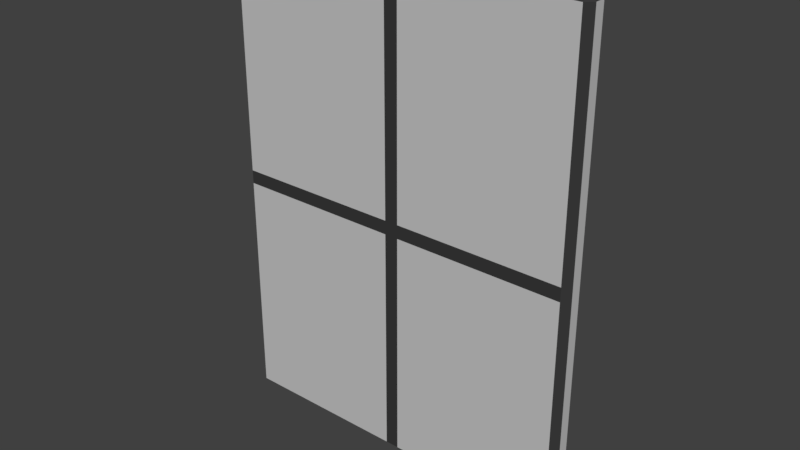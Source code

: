 # Source: panel.blend  (saved by Blender 2.78.0; exported with 4.5.12 LTS)
import bpy
from mathutils import Matrix  # noqa: F401  (used for matrix-valued properties, if any)

bpy.ops.wm.read_factory_settings(use_empty=True)
scene = bpy.context.scene
scene.name = 'Scene'

# ---- collections
col_collection_1 = bpy.data.collections.new('Collection 1'); scene.collection.children.link(col_collection_1)

# ---- materials (node trees are filled in below, after node groups)
mat_panelmat = bpy.data.materials.new('PanelMat')
mat_panelmat.alpha_threshold = 0.0
mat_panelmat.use_transparent_shadow = False
mat_panelmat.diffuse_color = (0.5662, 0.5662, 0.5662, 1.0)
mat_panelmat.roughness = 0.5
mat_panelmat.line_color = (0.0, 0.0, 0.0, 1.0)
mat_paneledge = bpy.data.materials.new('PanelEdge')
mat_paneledge.alpha_threshold = 0.0
mat_paneledge.use_transparent_shadow = False
mat_paneledge.diffuse_color = (0.0418, 0.0418, 0.0418, 1.0)
mat_paneledge.roughness = 0.5
mat_paneledge.specular_intensity = 0.7989

# ---- material node trees

# ---- world
world_world = bpy.data.worlds.new('World'); scene.world = world_world
world_world.color = (0.05088, 0.05088, 0.05088)
world_world.use_sun_shadow = False
world_world.sun_shadow_jitter_overblur = 0.0
world_world.cycles.sampling_method = 'MANUAL'

# ---- meshes
me_cube = bpy.data.meshes.new('Cube')
me_cube.from_pydata([(0.75, 0.05, -1.0), (0.75, -0.05, -1.0), (-0.75, -0.05, -1.0), (-0.75, 0.05, -1.0), (0.75, 0.05, 1.0), (0.75, -0.05, 1.0), (-0.75, -0.05, 1.0), (-0.75, 0.05, 1.0), (-1.192e-07, -0.05, -1.0), (0.75, -0.05, 0.0), (-0.75, -0.05, 0.0), (-4.768e-07, -0.05, 1.0), (-2.98e-07, -0.05, 0.0)], [], [(0, 1, 8, 2, 3), (4, 7, 6, 11, 5), (0, 4, 5, 9, 1), (12, 11, 6, 10), (2, 10, 6, 7, 3), (4, 0, 3, 7), (8, 12, 10, 2), (1, 9, 12, 8), (9, 5, 11, 12)])
_uv = me_cube.uv_layers.new(name='UVMap')
_uv.uv.foreach_set('vector', [0.626, 0.001001, 0.749, 0.001001, 0.749, 0.25, 0.749, 0.499, 0.626, 0.499, 0.251, 0.749, 0.251, 0.626, 0.749, 0.626, 0.749, 0.6875, 0.749, 0.749, 0.501, 0.001001, 0.624, 0.001001, 0.624, 0.499, 0.5625, 0.499, 0.501, 0.499, 0.249, 0.501, 0.001001, 0.501, 0.001001, 0.749, 0.249, 0.749, 0.749, 0.501, 0.749, 0.5625, 0.749, 0.624, 0.251, 0.624, 0.251, 0.501, 0.499, 0.001001, 0.001001, 0.001001, 0.001001, 0.499, 0.499, 0.499, 0.999, 0.001001, 0.751, 0.001001, 0.751, 0.249, 0.999, 0.249, 0.249, 0.751, 0.001001, 0.751, 0.001001, 0.999, 0.249, 0.999, 0.499, 0.751, 0.251, 0.751, 0.251, 0.999, 0.499, 0.999])
me_cube.materials.append(mat_panelmat)
me_cube.materials.append(mat_paneledge)
me_cube.use_remesh_preserve_volume = False
me_cube.use_remesh_preserve_attributes = False
me_cube.use_mirror_vertex_groups = False
me_cube.update()

# ---- objects
ob_panel = bpy.data.objects.new('Panel', me_cube)

# ---- transforms, parenting, visibility, modifiers, constraints
ob_panel.location = (0.0, 0.0, 0.0)
ob_panel.lock_rotations_4d = False
ob_panel.empty_display_type = 'ARROWS'
ob_panel.lineart.crease_threshold = 0.0
_m = ob_panel.modifiers.new('Bevel', 'BEVEL')
_m.width = 0.028
_m.width_pct = 0.028
_m.limit_method = 'NONE'
_m.material = 1
_m.spread = 0.0

# ---- collection membership
col_collection_1.objects.link(ob_panel)

# ---- scene / render settings (as saved in the file)
scene.frame_start = 1; scene.frame_end = 250; scene.frame_set(1)
scene.render.engine = 'BLENDER_EEVEE_NEXT'
scene.render.resolution_percentage = 50
scene.render.dither_intensity = 0.0
scene.cycles.use_denoising = False
scene.cycles.samples = 128
scene.cycles.sampling_pattern = 'TABULATED_SOBOL'
scene.cycles.light_sampling_threshold = 0.0
scene.cycles.use_adaptive_sampling = False
scene.cycles.use_light_tree = False
scene.cycles.blur_glossy = 0.0
scene.cycles.sample_clamp_indirect = 0.0
scene.view_settings.view_transform = 'Standard'
bpy.context.view_layer.update()

# ---- added for rendering (the .blend has no active camera and no usable light): camera, sun
cam_auto = bpy.data.cameras.new('AutoCamera')
cam_auto.lens = 50.0
cam_auto.sensor_width = 36.0
cam_auto.clip_end = 1000.0
ob_auto_camera = bpy.data.objects.new('AutoCamera', cam_auto)
scene.collection.objects.link(ob_auto_camera)
ob_auto_camera.location = (2.31491, -2.77789, 1.85193)
ob_auto_camera.rotation_euler = (1.09748, -7.21219e-08, 0.694738)
scene.camera = ob_auto_camera
light_auto_sun = bpy.data.lights.new('AutoSun', 'SUN')
light_auto_sun.energy = 3.0
light_auto_sun.angle = 0.0523599
ob_auto_sun = bpy.data.objects.new('AutoSun', light_auto_sun)
scene.collection.objects.link(ob_auto_sun)
ob_auto_sun.rotation_euler = (0.872665, 0.174533, 0.523599)
bpy.context.view_layer.update()

